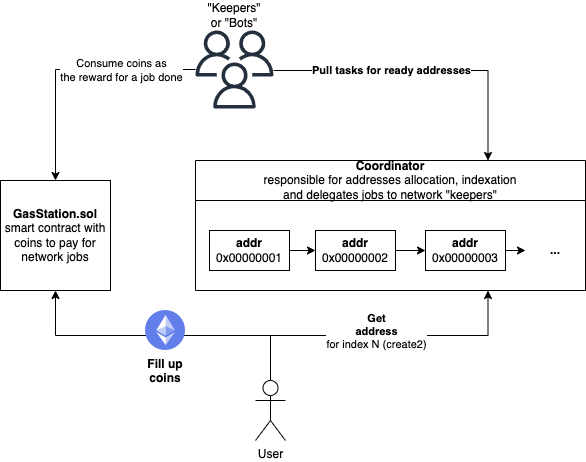

The diagram above was exported from draw.io. Its source (the exported page's mxGraphModel, read from the mxfile embedded in the PNG):
<mxGraphModel dx="1426" dy="794" grid="1" gridSize="10" guides="1" tooltips="1" connect="1" arrows="1" fold="1" page="1" pageScale="1" pageWidth="827" pageHeight="1169" math="0" shadow="0">
  <root>
    <mxCell id="0" />
    <mxCell id="1" parent="0" />
    <mxCell id="KjELul98F-vn_yND_KRV-5" value="&lt;b&gt;GasStation.sol&lt;/b&gt;&lt;br&gt;smart contract with coins to pay for network jobs" style="whiteSpace=wrap;html=1;aspect=fixed;" vertex="1" parent="1">
      <mxGeometry x="110" y="200" width="110" height="110" as="geometry" />
    </mxCell>
    <mxCell id="KjELul98F-vn_yND_KRV-7" style="edgeStyle=orthogonalEdgeStyle;rounded=0;orthogonalLoop=1;jettySize=auto;html=1;entryX=0.5;entryY=1;entryDx=0;entryDy=0;exitX=0.5;exitY=0;exitDx=0;exitDy=0;exitPerimeter=0;" edge="1" parent="1" source="KjELul98F-vn_yND_KRV-6" target="KjELul98F-vn_yND_KRV-5">
      <mxGeometry relative="1" as="geometry" />
    </mxCell>
    <mxCell id="KjELul98F-vn_yND_KRV-25" style="edgeStyle=orthogonalEdgeStyle;rounded=0;orthogonalLoop=1;jettySize=auto;html=1;entryX=0.75;entryY=1;entryDx=0;entryDy=0;" edge="1" parent="1" source="KjELul98F-vn_yND_KRV-6" target="KjELul98F-vn_yND_KRV-11">
      <mxGeometry relative="1" as="geometry" />
    </mxCell>
    <mxCell id="KjELul98F-vn_yND_KRV-26" value="&lt;b&gt;Get &lt;br&gt;address &lt;/b&gt;&lt;br&gt;for index N (create2)" style="edgeLabel;html=1;align=center;verticalAlign=middle;resizable=0;points=[];" vertex="1" connectable="0" parent="KjELul98F-vn_yND_KRV-25">
      <mxGeometry x="-0.2" relative="1" as="geometry">
        <mxPoint x="27" y="-5" as="offset" />
      </mxGeometry>
    </mxCell>
    <mxCell id="KjELul98F-vn_yND_KRV-6" value="User" style="shape=umlActor;verticalLabelPosition=bottom;verticalAlign=top;html=1;outlineConnect=0;" vertex="1" parent="1">
      <mxGeometry x="365" y="400" width="30" height="60" as="geometry" />
    </mxCell>
    <mxCell id="KjELul98F-vn_yND_KRV-8" value="Fill up &#10;coins" style="shape=image;verticalLabelPosition=bottom;labelBackgroundColor=default;verticalAlign=top;aspect=fixed;imageAspect=0;image=https://seeklogo.com/images/E/ethereum-logo-EC6CDBA45B-seeklogo.com.png;fontStyle=1" vertex="1" parent="1">
      <mxGeometry x="255" y="330" width="40" height="40" as="geometry" />
    </mxCell>
    <mxCell id="KjELul98F-vn_yND_KRV-11" value="Coordinator&lt;br&gt;&lt;span style=&quot;font-weight: 400;&quot;&gt;responsible for addresses allocation, indexation &lt;br&gt;and delegates jobs to network &quot;keepers&quot;&lt;/span&gt;" style="swimlane;whiteSpace=wrap;html=1;startSize=40;" vertex="1" parent="1">
      <mxGeometry x="305" y="180" width="390" height="130" as="geometry" />
    </mxCell>
    <mxCell id="KjELul98F-vn_yND_KRV-14" value="" style="edgeStyle=orthogonalEdgeStyle;rounded=0;orthogonalLoop=1;jettySize=auto;html=1;entryX=0;entryY=0.5;entryDx=0;entryDy=0;" edge="1" parent="KjELul98F-vn_yND_KRV-11" source="KjELul98F-vn_yND_KRV-12" target="KjELul98F-vn_yND_KRV-15">
      <mxGeometry relative="1" as="geometry">
        <mxPoint x="154" y="70" as="targetPoint" />
      </mxGeometry>
    </mxCell>
    <mxCell id="KjELul98F-vn_yND_KRV-12" value="&lt;b&gt;addr&lt;/b&gt;&lt;br&gt;0x00000001" style="rounded=0;whiteSpace=wrap;html=1;" vertex="1" parent="KjELul98F-vn_yND_KRV-11">
      <mxGeometry x="14" y="70" width="80" height="40" as="geometry" />
    </mxCell>
    <mxCell id="KjELul98F-vn_yND_KRV-17" style="edgeStyle=orthogonalEdgeStyle;rounded=0;orthogonalLoop=1;jettySize=auto;html=1;entryX=0;entryY=0.5;entryDx=0;entryDy=0;" edge="1" parent="KjELul98F-vn_yND_KRV-11" source="KjELul98F-vn_yND_KRV-15" target="KjELul98F-vn_yND_KRV-16">
      <mxGeometry relative="1" as="geometry" />
    </mxCell>
    <mxCell id="KjELul98F-vn_yND_KRV-15" value="&lt;b&gt;addr&lt;/b&gt;&lt;br&gt;0x00000002" style="rounded=0;whiteSpace=wrap;html=1;" vertex="1" parent="KjELul98F-vn_yND_KRV-11">
      <mxGeometry x="120" y="70" width="80" height="40" as="geometry" />
    </mxCell>
    <mxCell id="KjELul98F-vn_yND_KRV-16" value="&lt;b&gt;addr&lt;/b&gt;&lt;br&gt;0x00000003" style="rounded=0;whiteSpace=wrap;html=1;" vertex="1" parent="KjELul98F-vn_yND_KRV-11">
      <mxGeometry x="230" y="70" width="80" height="40" as="geometry" />
    </mxCell>
    <mxCell id="KjELul98F-vn_yND_KRV-19" value="&lt;b&gt;...&lt;/b&gt;" style="text;html=1;strokeColor=none;fillColor=none;align=center;verticalAlign=middle;whiteSpace=wrap;rounded=0;" vertex="1" parent="KjELul98F-vn_yND_KRV-11">
      <mxGeometry x="330" y="75" width="60" height="30" as="geometry" />
    </mxCell>
    <mxCell id="KjELul98F-vn_yND_KRV-18" value="" style="endArrow=classic;html=1;rounded=0;exitX=1;exitY=0.5;exitDx=0;exitDy=0;entryX=0;entryY=0.5;entryDx=0;entryDy=0;" edge="1" parent="KjELul98F-vn_yND_KRV-11" source="KjELul98F-vn_yND_KRV-16" target="KjELul98F-vn_yND_KRV-19">
      <mxGeometry width="50" height="50" relative="1" as="geometry">
        <mxPoint x="250" y="30" as="sourcePoint" />
        <mxPoint x="360" y="10" as="targetPoint" />
      </mxGeometry>
    </mxCell>
    <mxCell id="KjELul98F-vn_yND_KRV-33" style="edgeStyle=orthogonalEdgeStyle;rounded=0;orthogonalLoop=1;jettySize=auto;html=1;entryX=0.75;entryY=0;entryDx=0;entryDy=0;" edge="1" parent="1" source="KjELul98F-vn_yND_KRV-32" target="KjELul98F-vn_yND_KRV-11">
      <mxGeometry relative="1" as="geometry">
        <mxPoint x="430" y="90" as="sourcePoint" />
        <Array as="points">
          <mxPoint x="598" y="90" />
        </Array>
      </mxGeometry>
    </mxCell>
    <mxCell id="KjELul98F-vn_yND_KRV-34" value="&lt;b&gt;Pull tasks for ready addresses&lt;/b&gt;" style="edgeLabel;html=1;align=center;verticalAlign=middle;resizable=0;points=[];" vertex="1" connectable="0" parent="KjELul98F-vn_yND_KRV-33">
      <mxGeometry x="0.0183" relative="1" as="geometry">
        <mxPoint x="-38" y="-1" as="offset" />
      </mxGeometry>
    </mxCell>
    <mxCell id="KjELul98F-vn_yND_KRV-36" style="edgeStyle=orthogonalEdgeStyle;rounded=0;orthogonalLoop=1;jettySize=auto;html=1;entryX=0.5;entryY=0;entryDx=0;entryDy=0;" edge="1" parent="1" source="KjELul98F-vn_yND_KRV-32" target="KjELul98F-vn_yND_KRV-5">
      <mxGeometry relative="1" as="geometry" />
    </mxCell>
    <mxCell id="KjELul98F-vn_yND_KRV-38" value="Consume coins as &lt;br&gt;the reward for a job done" style="edgeLabel;html=1;align=center;verticalAlign=middle;resizable=0;points=[];" vertex="1" connectable="0" parent="KjELul98F-vn_yND_KRV-36">
      <mxGeometry x="-0.3546" y="2" relative="1" as="geometry">
        <mxPoint x="6" y="-2" as="offset" />
      </mxGeometry>
    </mxCell>
    <mxCell id="KjELul98F-vn_yND_KRV-32" value="" style="sketch=0;outlineConnect=0;fontColor=#232F3E;gradientColor=none;fillColor=#232F3D;strokeColor=none;dashed=0;verticalLabelPosition=bottom;verticalAlign=top;align=center;html=1;fontSize=12;fontStyle=0;aspect=fixed;pointerEvents=1;shape=mxgraph.aws4.users;" vertex="1" parent="1">
      <mxGeometry x="305" y="50" width="78" height="78" as="geometry" />
    </mxCell>
    <mxCell id="KjELul98F-vn_yND_KRV-35" value="&quot;Keepers&quot; or &quot;Bots&quot;" style="text;html=1;strokeColor=none;fillColor=none;align=center;verticalAlign=middle;whiteSpace=wrap;rounded=0;" vertex="1" parent="1">
      <mxGeometry x="314" y="20" width="60" height="30" as="geometry" />
    </mxCell>
  </root>
</mxGraphModel>